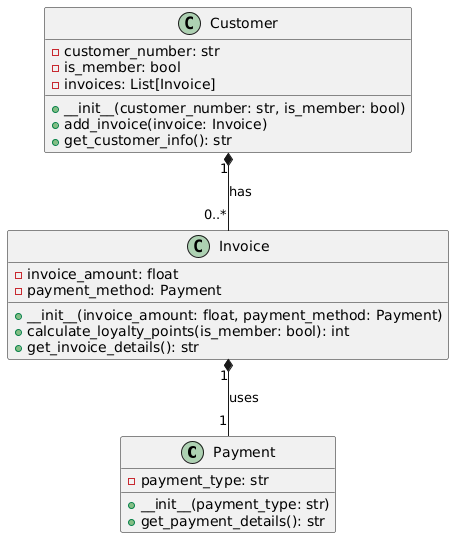

The diagram above was rendered by PlantUML. Its source (embedded in the PNG):
@startuml
class Payment {
    - payment_type: str
    + __init__(payment_type: str)
    + get_payment_details(): str
}

class Invoice {
    - invoice_amount: float
    - payment_method: Payment
    + __init__(invoice_amount: float, payment_method: Payment)
    + calculate_loyalty_points(is_member: bool): int
    + get_invoice_details(): str
}

class Customer {
    - customer_number: str
    - is_member: bool
    - invoices: List[Invoice]
    + __init__(customer_number: str, is_member: bool)
    + add_invoice(invoice: Invoice)
    + get_customer_info(): str
}

Customer "1" *-- "0..*" Invoice : has
Invoice "1" *-- "1" Payment : uses
@enduml